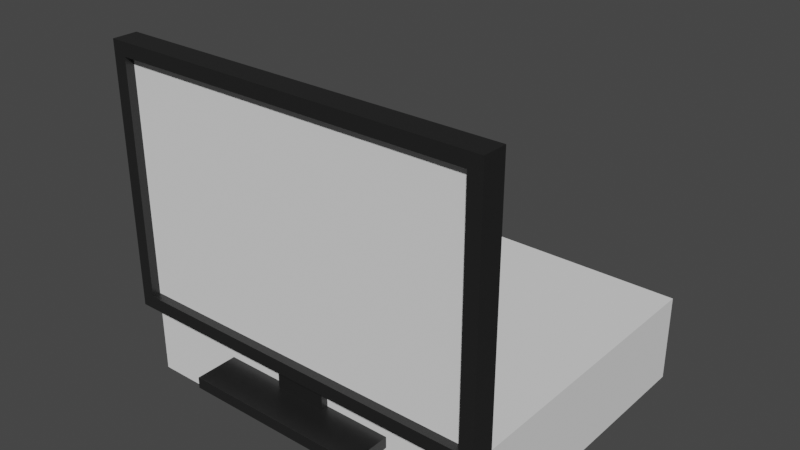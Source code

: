 # Source: TV.blend  (saved by Blender 2.82.7; exported with 4.5.12 LTS)
import bpy
from mathutils import Matrix  # noqa: F401  (used for matrix-valued properties, if any)

bpy.ops.wm.read_factory_settings(use_empty=True)
scene = bpy.context.scene
scene.name = 'Scene'

# ---- collections
col_collection = bpy.data.collections.new('Collection'); scene.collection.children.link(col_collection)

# ---- materials (node trees are filled in below, after node groups)
mat_material = bpy.data.materials.new('Material')
mat_material.alpha_threshold = 0.0
mat_material.use_transparent_shadow = False
mat_material.line_color = (0.0, 0.0, 0.0, 1.0)

# ---- material node trees
mat_material.use_nodes = True; mat_material.node_tree.nodes.clear()
_N = mat_material.node_tree.nodes; _L = mat_material.node_tree.links
n0 = _N.new('ShaderNodeOutputMaterial'); n0.name = 'Material Output'; n0.location = (300, 300)
n1 = _N.new('ShaderNodeBsdfPrincipled'); n1.name = 'Principled BSDF'; n1.location = (10, 300)
n1.distribution = 'GGX'
n1.subsurface_method = 'BURLEY'
n1.inputs[0].default_value = (0.01479, 0.01479, 0.01479, 1.0)
n1.inputs[2].default_value = 0.4
n1.inputs[3].default_value = 1.45
n1.inputs[27].default_value = (0.0, 0.0, 0.0, 1.0)
n1.inputs[28].default_value = 1.0
_L.new(n1.outputs[0], n0.inputs[0])
n0.is_active_output = True

# ---- world
world_world = bpy.data.worlds.new('World'); scene.world = world_world
world_world.use_nodes = True; world_world.node_tree.nodes.clear()
_N = world_world.node_tree.nodes; _L = world_world.node_tree.links
n0 = _N.new('ShaderNodeOutputWorld'); n0.name = 'World Output'; n0.location = (300, 300)
n1 = _N.new('ShaderNodeBackground'); n1.name = 'Background'; n1.location = (10, 300)
n1.inputs[0].default_value = (0.05088, 0.05088, 0.05088, 1.0)
_L.new(n1.outputs[0], n0.inputs[0])
n0.is_active_output = True
world_world.color = (0.05088, 0.05088, 0.05088)
world_world.use_sun_shadow = False
world_world.sun_shadow_jitter_overblur = 0.0

# ---- meshes
me_cube_002 = bpy.data.meshes.new('Cube.002')
me_cube_002.from_pydata([(-0.4652, 0.004766, 0.1297), (-0.4652, 0.004766, 0.7373), (-0.3704, 0.04265, 0.2245), (-0.3704, 0.04265, 0.6425), (0.4652, 0.004766, 0.1297), (0.4652, 0.004766, 0.7373), (0.3704, 0.04265, 0.2245), (0.3704, 0.04265, 0.6425), (-0.5, -0.04713, 0.09495), (-0.5, -0.04713, 0.7721), (0.5, -0.04713, 0.7721), (0.5, -0.04713, 0.09495), (-0.4652, -0.04713, 0.1297), (-0.4652, -0.04713, 0.7373), (0.4652, -0.04713, 0.7373), (0.4652, -0.04713, 0.1297), (-0.5, 0.01665, 0.7721), (-0.5, 0.01665, 0.09495), (0.5, 0.01665, 0.09495), (0.5, 0.01665, 0.7721)], [], [(8, 9, 16, 17), (2, 3, 7, 6), (18, 19, 10, 11), (17, 18, 11, 8), (19, 16, 9, 10), (12, 13, 9, 8), (14, 15, 11, 10), (15, 12, 8, 11), (13, 14, 10, 9), (0, 1, 13, 12), (5, 4, 15, 14), (4, 0, 12, 15), (1, 5, 14, 13), (3, 2, 17, 16), (2, 6, 18, 17), (7, 3, 16, 19), (6, 7, 19, 18), (0, 4, 5, 1)])
_uv = me_cube_002.uv_layers.new(name='UVMap')
_uv.uv.foreach_set('vector', [0.375, 0.0, 0.625, 0.0, 0.625, 0.25, 0.375, 0.25, 0.4228, 0.2824, 0.5772, 0.2824, 0.5772, 0.4676, 0.4228, 0.4676, 0.375, 0.5, 0.625, 0.5, 0.625, 0.75, 0.375, 0.75, 0.125, 0.5, 0.375, 0.5, 0.375, 0.75, 0.125, 0.75, 0.625, 0.5, 0.875, 0.5, 0.875, 0.75, 0.625, 0.75, 0.3878, 0.9913, 0.6122, 0.9913, 0.625, 1.0, 0.375, 1.0, 0.6122, 0.7587, 0.3878, 0.7587, 0.375, 0.75, 0.625, 0.75, 0.3878, 0.7587, 0.3878, 0.9913, 0.375, 1.0, 0.375, 0.75, 0.6122, 0.9913, 0.6122, 0.7587, 0.625, 0.75, 0.625, 1.0, 0.3878, 0.9913, 0.6122, 0.9913, 0.6122, 0.9913, 0.3878, 0.9913, 0.6122, 0.7587, 0.3878, 0.7587, 0.3878, 0.7587, 0.6122, 0.7587, 0.3878, 0.7587, 0.3878, 0.9913, 0.3878, 0.9913, 0.3878, 0.7587, 0.6122, 0.9913, 0.6122, 0.7587, 0.6122, 0.7587, 0.6122, 0.9913, 0.5772, 0.2824, 0.4228, 0.2824, 0.375, 0.25, 0.625, 0.25, 0.4228, 0.2824, 0.4228, 0.4676, 0.375, 0.5, 0.375, 0.25, 0.5772, 0.4676, 0.5772, 0.2824, 0.625, 0.25, 0.625, 0.5, 0.4228, 0.4676, 0.5772, 0.4676, 0.625, 0.5, 0.375, 0.5, 0.3878, 0.9913, 0.3878, 0.7587, 0.6122, 0.7587, 0.6122, 0.9913])
me_cube_002.materials.append(mat_material)
me_cube_002.use_remesh_fix_poles = True
me_cube_002.use_remesh_preserve_attributes = False
me_cube_002.use_mirror_vertex_groups = False
me_cube_002.update()
me_cube_004 = bpy.data.meshes.new('Cube.004')
me_cube_004.from_pydata([(-0.2385, -0.1108, -0.00107), (-0.2385, -0.1108, 0.02745), (-0.2385, 0.1108, -0.00107), (-0.2385, 0.1108, 0.02745), (0.2385, -0.1108, -0.00107), (0.2385, -0.1108, 0.02745), (0.2385, 0.1108, -0.00107), (0.2385, 0.1108, 0.02745), (-0.06701, -0.01821, 0.02091), (-0.06701, -0.01821, 0.1044), (-0.06701, 0.01821, 0.02091), (-0.06701, 0.01821, 0.1044), (0.06701, -0.01821, 0.02091), (0.06701, -0.01821, 0.1044), (0.06701, 0.01821, 0.02091), (0.06701, 0.01821, 0.1044)], [], [(0, 1, 3, 2), (2, 3, 7, 6), (6, 7, 5, 4), (4, 5, 1, 0), (2, 6, 4, 0), (7, 3, 1, 5), (8, 9, 11, 10), (10, 11, 15, 14), (14, 15, 13, 12), (12, 13, 9, 8), (10, 14, 12, 8), (15, 11, 9, 13)])
_uv = me_cube_004.uv_layers.new(name='UVMap')
_uv.uv.foreach_set('vector', [0.375, 0.0, 0.625, 0.0, 0.625, 0.25, 0.375, 0.25, 0.375, 0.25, 0.625, 0.25, 0.625, 0.5, 0.375, 0.5, 0.375, 0.5, 0.625, 0.5, 0.625, 0.75, 0.375, 0.75, 0.375, 0.75, 0.625, 0.75, 0.625, 1.0, 0.375, 1.0, 0.125, 0.5, 0.375, 0.5, 0.375, 0.75, 0.125, 0.75, 0.625, 0.5, 0.875, 0.5, 0.875, 0.75, 0.625, 0.75, 0.375, 0.0, 0.625, 0.0, 0.625, 0.25, 0.375, 0.25, 0.375, 0.25, 0.625, 0.25, 0.625, 0.5, 0.375, 0.5, 0.375, 0.5, 0.625, 0.5, 0.625, 0.75, 0.375, 0.75, 0.375, 0.75, 0.625, 0.75, 0.625, 1.0, 0.375, 1.0, 0.125, 0.5, 0.375, 0.5, 0.375, 0.75, 0.125, 0.75, 0.625, 0.5, 0.875, 0.5, 0.875, 0.75, 0.625, 0.75])
me_cube_004.materials.append(mat_material)
me_cube_004.use_remesh_fix_poles = True
me_cube_004.use_remesh_preserve_attributes = False
me_cube_004.use_mirror_x = True
me_cube_004.use_mirror_y = True
me_cube_004.update()
me_cube_005 = bpy.data.meshes.new('Cube.005')
me_cube_005.from_pydata([(-0.4679, -0.02461, 0.1259), (-0.4679, -0.02461, 0.7425), (0.4679, -0.02461, 0.7425), (0.4679, -0.02461, 0.1259)], [], [(1, 0, 3, 2)])
_uv = me_cube_005.uv_layers.new(name='UVMap')
_uv.uv.foreach_set('vector', [0.0, 0.0, 0.0, 0.0, 0.0, 0.0, 0.0, 0.0])
me_cube_005.use_remesh_fix_poles = True
me_cube_005.use_remesh_preserve_attributes = False
me_cube_005.use_mirror_vertex_groups = False
me_cube_005.update()
me_cube_006 = bpy.data.meshes.new('Cube.006')
me_cube_006.from_pydata([(-0.5, 5.043e-09, 0.1154), (-0.5, 0.7758, 0.1154), (-0.5, -5.043e-09, -0.1154), (-0.5, 0.7758, -0.1154), (0.5, 5.043e-09, 0.1154), (0.5, 0.7758, 0.1154), (0.5, -5.043e-09, -0.1154), (0.5, 0.7758, -0.1154)], [], [(0, 1, 3, 2), (2, 3, 7, 6), (6, 7, 5, 4), (4, 5, 1, 0), (2, 6, 4, 0), (7, 3, 1, 5)])
_uv = me_cube_006.uv_layers.new(name='UVMap')
_uv.uv.foreach_set('vector', [0.375, 0.0, 0.625, 0.0, 0.625, 0.25, 0.375, 0.25, 0.375, 0.25, 0.625, 0.25, 0.625, 0.5, 0.375, 0.5, 0.375, 0.5, 0.625, 0.5, 0.625, 0.75, 0.375, 0.75, 0.375, 0.75, 0.625, 0.75, 0.625, 1.0, 0.375, 1.0, 0.125, 0.5, 0.375, 0.5, 0.375, 0.75, 0.125, 0.75, 0.625, 0.5, 0.875, 0.5, 0.875, 0.75, 0.625, 0.75])
me_cube_006.use_remesh_fix_poles = True
me_cube_006.use_remesh_preserve_attributes = False
me_cube_006.use_mirror_x = True
me_cube_006.use_mirror_y = True
me_cube_006.update()

# ---- objects
ob_base = bpy.data.objects.new('Base', me_cube_002)
ob_stand = bpy.data.objects.new('Stand', me_cube_004)
ob_screen = bpy.data.objects.new('Screen', me_cube_005)
ob_collider = bpy.data.objects.new('Collider', me_cube_006)

# ---- transforms, parenting, visibility, modifiers, constraints
ob_base.location = (0.0, 0.0, 0.0)
ob_base.lineart.crease_threshold = 0.0
ob_stand.location = (0.0, 0.0, 0.0)
ob_stand.lineart.crease_threshold = 0.0
ob_stand.use_mesh_mirror_x = True
ob_stand.use_mesh_mirror_y = True
ob_screen.location = (0.0, 0.0, 0.0)
ob_screen.lineart.crease_threshold = 0.0
ob_collider.location = (0.0, 0.0, 0.0)
ob_collider.lineart.crease_threshold = 0.0
ob_collider.use_mesh_mirror_x = True
ob_collider.use_mesh_mirror_y = True

# ---- collection membership
col_collection.objects.link(ob_base)
col_collection.objects.link(ob_stand)
col_collection.objects.link(ob_screen)
col_collection.objects.link(ob_collider)

# ---- scene / render settings (as saved in the file)
scene.frame_start = 1; scene.frame_end = 250; scene.frame_set(1)
scene.render.engine = 'BLENDER_EEVEE_NEXT'
scene.cycles.use_denoising = False
scene.cycles.samples = 128
scene.cycles.sampling_pattern = 'TABULATED_SOBOL'
scene.cycles.use_adaptive_sampling = False
scene.cycles.use_light_tree = False
scene.view_settings.view_transform = 'Filmic'
bpy.context.view_layer.update()

# ---- added for rendering (the .blend has no active camera and no usable light): camera, sun
cam_auto = bpy.data.cameras.new('AutoCamera')
cam_auto.lens = 50.0
cam_auto.sensor_width = 36.0
cam_auto.clip_end = 1000.0
ob_auto_camera = bpy.data.objects.new('AutoCamera', cam_auto)
scene.collection.objects.link(ob_auto_camera)
ob_auto_camera.location = (1.48431, -1.44866, 1.51582)
ob_auto_camera.rotation_euler = (1.09748, -7.21219e-08, 0.694738)
scene.camera = ob_auto_camera
light_auto_sun = bpy.data.lights.new('AutoSun', 'SUN')
light_auto_sun.energy = 3.0
light_auto_sun.angle = 0.0523599
ob_auto_sun = bpy.data.objects.new('AutoSun', light_auto_sun)
scene.collection.objects.link(ob_auto_sun)
ob_auto_sun.rotation_euler = (0.872665, 0.174533, 0.523599)
bpy.context.view_layer.update()
